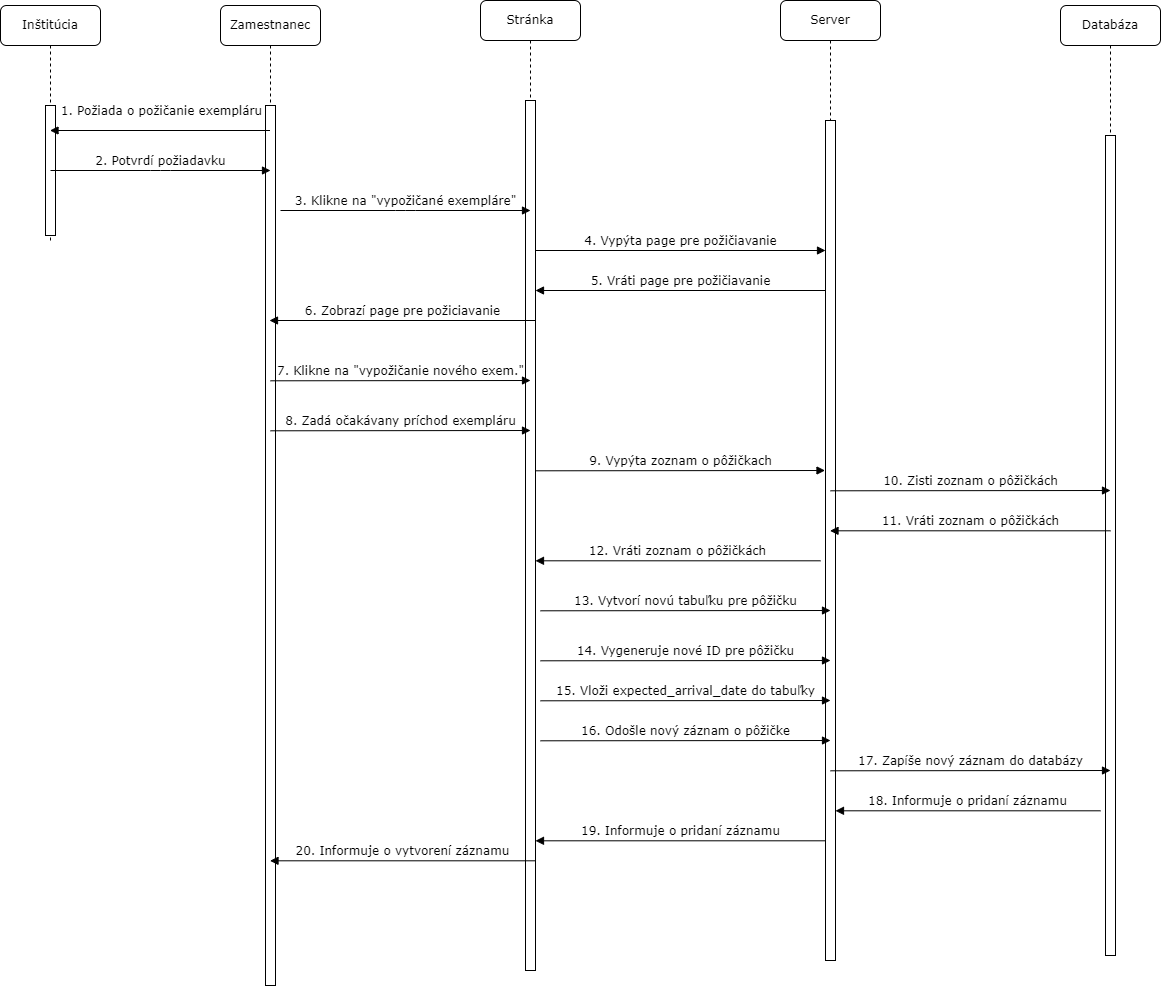

The diagram above was exported from draw.io. Its source (the exported page's mxGraphModel, read from the mxfile embedded in the PNG):
<mxGraphModel dx="1465" dy="726" grid="1" gridSize="10" guides="1" tooltips="1" connect="1" arrows="1" fold="1" page="1" pageScale="1" pageWidth="1100" pageHeight="850" background="none" math="0" shadow="0">
  <root>
    <mxCell id="0" />
    <mxCell id="1" parent="0" />
    <mxCell id="eJXHW5s5-G3WXWrC1lpJ-27" value="Stránka" style="shape=umlLifeline;perimeter=lifelinePerimeter;whiteSpace=wrap;html=1;container=1;collapsible=0;recursiveResize=0;outlineConnect=0;rounded=1;shadow=0;comic=0;labelBackgroundColor=none;strokeWidth=1;fontFamily=Verdana;fontSize=12;align=center;" parent="1" vertex="1">
      <mxGeometry x="420" y="80" width="100" height="970" as="geometry" />
    </mxCell>
    <mxCell id="eJXHW5s5-G3WXWrC1lpJ-28" value="" style="html=1;points=[];perimeter=orthogonalPerimeter;rounded=0;shadow=0;comic=0;labelBackgroundColor=none;strokeWidth=1;fontFamily=Verdana;fontSize=12;align=center;" parent="eJXHW5s5-G3WXWrC1lpJ-27" vertex="1">
      <mxGeometry x="45" y="100" width="10" height="870" as="geometry" />
    </mxCell>
    <mxCell id="eJXHW5s5-G3WXWrC1lpJ-41" value="4. Vypýta page pre požičiavanie" style="html=1;verticalAlign=bottom;endArrow=block;entryX=0;entryY=0;labelBackgroundColor=none;fontFamily=Verdana;fontSize=12;edgeStyle=elbowEdgeStyle;elbow=vertical;" parent="eJXHW5s5-G3WXWrC1lpJ-27" edge="1">
      <mxGeometry relative="1" as="geometry">
        <mxPoint x="55" y="250" as="sourcePoint" />
        <mxPoint x="345" y="250.00000000000114" as="targetPoint" />
      </mxGeometry>
    </mxCell>
    <mxCell id="eJXHW5s5-G3WXWrC1lpJ-42" value="5. Vráti page pre požičiavanie" style="html=1;verticalAlign=bottom;endArrow=block;labelBackgroundColor=none;fontFamily=Verdana;fontSize=12;" parent="eJXHW5s5-G3WXWrC1lpJ-27" edge="1">
      <mxGeometry relative="1" as="geometry">
        <mxPoint x="345" y="290" as="sourcePoint" />
        <mxPoint x="55" y="290" as="targetPoint" />
        <Array as="points">
          <mxPoint x="195.5" y="290" />
        </Array>
      </mxGeometry>
    </mxCell>
    <mxCell id="eJXHW5s5-G3WXWrC1lpJ-30" value="Server" style="shape=umlLifeline;perimeter=lifelinePerimeter;whiteSpace=wrap;html=1;container=1;collapsible=0;recursiveResize=0;outlineConnect=0;rounded=1;shadow=0;comic=0;labelBackgroundColor=none;strokeWidth=1;fontFamily=Verdana;fontSize=12;align=center;" parent="1" vertex="1">
      <mxGeometry x="720" y="80" width="100" height="960" as="geometry" />
    </mxCell>
    <mxCell id="eJXHW5s5-G3WXWrC1lpJ-31" value="" style="html=1;points=[];perimeter=orthogonalPerimeter;rounded=0;shadow=0;comic=0;labelBackgroundColor=none;strokeWidth=1;fontFamily=Verdana;fontSize=12;align=center;" parent="eJXHW5s5-G3WXWrC1lpJ-30" vertex="1">
      <mxGeometry x="45" y="120" width="10" height="840" as="geometry" />
    </mxCell>
    <mxCell id="eJXHW5s5-G3WXWrC1lpJ-36" value="Databáza" style="shape=umlLifeline;perimeter=lifelinePerimeter;whiteSpace=wrap;html=1;container=1;collapsible=0;recursiveResize=0;outlineConnect=0;rounded=1;shadow=0;comic=0;labelBackgroundColor=none;strokeWidth=1;fontFamily=Verdana;fontSize=12;align=center;" parent="1" vertex="1">
      <mxGeometry x="1000" y="85" width="100" height="950" as="geometry" />
    </mxCell>
    <mxCell id="eJXHW5s5-G3WXWrC1lpJ-37" value="" style="html=1;points=[];perimeter=orthogonalPerimeter;rounded=0;shadow=0;comic=0;labelBackgroundColor=none;strokeWidth=1;fontFamily=Verdana;fontSize=12;align=center;" parent="eJXHW5s5-G3WXWrC1lpJ-36" vertex="1">
      <mxGeometry x="45" y="130" width="10" height="820" as="geometry" />
    </mxCell>
    <mxCell id="eJXHW5s5-G3WXWrC1lpJ-38" value="Zamestnanec" style="shape=umlLifeline;perimeter=lifelinePerimeter;whiteSpace=wrap;html=1;container=1;collapsible=0;recursiveResize=0;outlineConnect=0;rounded=1;shadow=0;comic=0;labelBackgroundColor=none;strokeWidth=1;fontFamily=Verdana;fontSize=12;align=center;" parent="1" vertex="1">
      <mxGeometry x="160" y="85" width="100" height="980" as="geometry" />
    </mxCell>
    <mxCell id="eJXHW5s5-G3WXWrC1lpJ-39" value="" style="html=1;points=[];perimeter=orthogonalPerimeter;rounded=0;shadow=0;comic=0;labelBackgroundColor=none;strokeWidth=1;fontFamily=Verdana;fontSize=12;align=center;" parent="eJXHW5s5-G3WXWrC1lpJ-38" vertex="1">
      <mxGeometry x="45" y="100" width="10" height="880" as="geometry" />
    </mxCell>
    <mxCell id="eJXHW5s5-G3WXWrC1lpJ-40" value="3. Klikne na &quot;vypožičané exempláre&quot;" style="html=1;verticalAlign=bottom;endArrow=block;labelBackgroundColor=none;fontFamily=Verdana;fontSize=12;edgeStyle=elbowEdgeStyle;elbow=vertical;" parent="1" edge="1">
      <mxGeometry relative="1" as="geometry">
        <mxPoint x="220" y="290" as="sourcePoint" />
        <mxPoint x="470" y="290" as="targetPoint" />
      </mxGeometry>
    </mxCell>
    <mxCell id="fcpHzH32kaelppT85pJ8-2" value="Inštitúcia" style="shape=umlLifeline;perimeter=lifelinePerimeter;whiteSpace=wrap;html=1;container=1;collapsible=0;recursiveResize=0;outlineConnect=0;rounded=1;shadow=0;comic=0;labelBackgroundColor=none;strokeWidth=1;fontFamily=Verdana;fontSize=12;align=center;" vertex="1" parent="1">
      <mxGeometry x="-60" y="85" width="100" height="235" as="geometry" />
    </mxCell>
    <mxCell id="fcpHzH32kaelppT85pJ8-3" value="" style="html=1;points=[];perimeter=orthogonalPerimeter;rounded=0;shadow=0;comic=0;labelBackgroundColor=none;strokeWidth=1;fontFamily=Verdana;fontSize=12;align=center;" vertex="1" parent="fcpHzH32kaelppT85pJ8-2">
      <mxGeometry x="45" y="100" width="10" height="130" as="geometry" />
    </mxCell>
    <mxCell id="fcpHzH32kaelppT85pJ8-4" value="1. Požiada o požičanie exempláru" style="html=1;verticalAlign=bottom;endArrow=block;labelBackgroundColor=none;fontFamily=Verdana;fontSize=12;" edge="1" parent="1">
      <mxGeometry x="-0.0045" y="-10" relative="1" as="geometry">
        <mxPoint x="209.5" y="210" as="sourcePoint" />
        <mxPoint x="-10.5" y="210" as="targetPoint" />
        <mxPoint x="1" as="offset" />
      </mxGeometry>
    </mxCell>
    <mxCell id="fcpHzH32kaelppT85pJ8-5" value="2. Potvrdí požiadavku" style="html=1;verticalAlign=bottom;endArrow=block;labelBackgroundColor=none;fontFamily=Verdana;fontSize=12;edgeStyle=elbowEdgeStyle;elbow=vertical;" edge="1" parent="1">
      <mxGeometry relative="1" as="geometry">
        <mxPoint x="-10" y="250" as="sourcePoint" />
        <mxPoint x="210" y="250" as="targetPoint" />
      </mxGeometry>
    </mxCell>
    <mxCell id="eJXHW5s5-G3WXWrC1lpJ-29" value="6. Zobrazí page pre požiciavanie" style="html=1;verticalAlign=bottom;endArrow=block;labelBackgroundColor=none;fontFamily=Verdana;fontSize=12;" parent="1" edge="1">
      <mxGeometry relative="1" as="geometry">
        <mxPoint x="475" y="400" as="sourcePoint" />
        <mxPoint x="209" y="400" as="targetPoint" />
      </mxGeometry>
    </mxCell>
    <mxCell id="fcpHzH32kaelppT85pJ8-7" value="9. Vypýta zoznam o pôžičkach" style="html=1;verticalAlign=bottom;endArrow=block;labelBackgroundColor=none;fontFamily=Verdana;fontSize=12;edgeStyle=elbowEdgeStyle;elbow=vertical;" edge="1" parent="1">
      <mxGeometry relative="1" as="geometry">
        <mxPoint x="475" y="550.3" as="sourcePoint" />
        <mxPoint x="764.5" y="550.3" as="targetPoint" />
      </mxGeometry>
    </mxCell>
    <mxCell id="fcpHzH32kaelppT85pJ8-11" value="12. Vráti zoznam o pôžičkách" style="html=1;verticalAlign=bottom;endArrow=block;labelBackgroundColor=none;fontFamily=Verdana;fontSize=12;" edge="1" parent="1">
      <mxGeometry x="0.0035" relative="1" as="geometry">
        <mxPoint x="760" y="640.3" as="sourcePoint" />
        <mxPoint x="475" y="640.3" as="targetPoint" />
        <Array as="points">
          <mxPoint x="610.5" y="640.3" />
        </Array>
        <mxPoint as="offset" />
      </mxGeometry>
    </mxCell>
    <mxCell id="fcpHzH32kaelppT85pJ8-21" value="20. Informuje o vytvorení záznamu" style="html=1;verticalAlign=bottom;endArrow=block;labelBackgroundColor=none;fontFamily=Verdana;fontSize=12;" edge="1" parent="1">
      <mxGeometry relative="1" as="geometry">
        <mxPoint x="475" y="940.3" as="sourcePoint" />
        <mxPoint x="209.5" y="940.3" as="targetPoint" />
        <Array as="points">
          <mxPoint x="325.5" y="940.3" />
        </Array>
      </mxGeometry>
    </mxCell>
    <mxCell id="fcpHzH32kaelppT85pJ8-6" value="8. Zadá očakávany príchod exempláru" style="html=1;verticalAlign=bottom;endArrow=block;labelBackgroundColor=none;fontFamily=Verdana;fontSize=12;edgeStyle=elbowEdgeStyle;elbow=vertical;entryX=0.5;entryY=0.31;entryDx=0;entryDy=0;entryPerimeter=0;" edge="1" parent="1">
      <mxGeometry relative="1" as="geometry">
        <mxPoint x="210" y="510.3" as="sourcePoint" />
        <mxPoint x="470" y="510.00000000000006" as="targetPoint" />
      </mxGeometry>
    </mxCell>
    <mxCell id="fcpHzH32kaelppT85pJ8-8" value="10. Zisti zoznam o pôžičkách" style="html=1;verticalAlign=bottom;endArrow=block;labelBackgroundColor=none;fontFamily=Verdana;fontSize=12;edgeStyle=elbowEdgeStyle;elbow=vertical;" edge="1" parent="1">
      <mxGeometry relative="1" as="geometry">
        <mxPoint x="770" y="570.3" as="sourcePoint" />
        <mxPoint x="1050" y="570.3" as="targetPoint" />
      </mxGeometry>
    </mxCell>
    <mxCell id="fcpHzH32kaelppT85pJ8-9" value="13. Vytvorí novú tabuľku pre pôžičku" style="html=1;verticalAlign=bottom;endArrow=block;labelBackgroundColor=none;fontFamily=Verdana;fontSize=12;edgeStyle=elbowEdgeStyle;elbow=vertical;" edge="1" parent="1">
      <mxGeometry relative="1" as="geometry">
        <mxPoint x="480" y="690.3" as="sourcePoint" />
        <mxPoint x="770" y="690.3" as="targetPoint" />
      </mxGeometry>
    </mxCell>
    <mxCell id="fcpHzH32kaelppT85pJ8-10" value="11. Vráti zoznam o pôžičkách" style="html=1;verticalAlign=bottom;endArrow=block;labelBackgroundColor=none;fontFamily=Verdana;fontSize=12;" edge="1" parent="1">
      <mxGeometry relative="1" as="geometry">
        <mxPoint x="1050" y="610.3" as="sourcePoint" />
        <mxPoint x="769.5" y="610.3" as="targetPoint" />
        <Array as="points">
          <mxPoint x="900.5" y="610.3" />
        </Array>
      </mxGeometry>
    </mxCell>
    <mxCell id="fcpHzH32kaelppT85pJ8-12" value="14. Vygeneruje nové ID pre pôžičku" style="html=1;verticalAlign=bottom;endArrow=block;labelBackgroundColor=none;fontFamily=Verdana;fontSize=12;edgeStyle=elbowEdgeStyle;elbow=vertical;" edge="1" parent="1">
      <mxGeometry relative="1" as="geometry">
        <mxPoint x="480" y="740.3" as="sourcePoint" />
        <mxPoint x="770" y="740.3" as="targetPoint" />
      </mxGeometry>
    </mxCell>
    <mxCell id="fcpHzH32kaelppT85pJ8-16" value="15. Vloži expected_arrival_date do tabuľky" style="html=1;verticalAlign=bottom;endArrow=block;labelBackgroundColor=none;fontFamily=Verdana;fontSize=12;edgeStyle=elbowEdgeStyle;elbow=vertical;" edge="1" parent="1">
      <mxGeometry relative="1" as="geometry">
        <mxPoint x="480" y="780.3" as="sourcePoint" />
        <mxPoint x="770" y="780.3" as="targetPoint" />
      </mxGeometry>
    </mxCell>
    <mxCell id="fcpHzH32kaelppT85pJ8-17" value="16. Odošle nový záznam o pôžičke" style="html=1;verticalAlign=bottom;endArrow=block;labelBackgroundColor=none;fontFamily=Verdana;fontSize=12;edgeStyle=elbowEdgeStyle;elbow=vertical;" edge="1" parent="1">
      <mxGeometry relative="1" as="geometry">
        <mxPoint x="480" y="820.3" as="sourcePoint" />
        <mxPoint x="770" y="820.3" as="targetPoint" />
      </mxGeometry>
    </mxCell>
    <mxCell id="fcpHzH32kaelppT85pJ8-18" value="17. Zapíše nový záznam do databázy" style="html=1;verticalAlign=bottom;endArrow=block;labelBackgroundColor=none;fontFamily=Verdana;fontSize=12;edgeStyle=elbowEdgeStyle;elbow=vertical;" edge="1" parent="1">
      <mxGeometry relative="1" as="geometry">
        <mxPoint x="770" y="850.3" as="sourcePoint" />
        <mxPoint x="1050" y="850.3" as="targetPoint" />
      </mxGeometry>
    </mxCell>
    <mxCell id="fcpHzH32kaelppT85pJ8-19" value="18. Informuje o pridaní záznamu" style="html=1;verticalAlign=bottom;endArrow=block;labelBackgroundColor=none;fontFamily=Verdana;fontSize=12;" edge="1" parent="1">
      <mxGeometry relative="1" as="geometry">
        <mxPoint x="1040" y="890.3" as="sourcePoint" />
        <mxPoint x="775" y="890.3" as="targetPoint" />
        <Array as="points">
          <mxPoint x="890.5" y="890.3" />
        </Array>
      </mxGeometry>
    </mxCell>
    <mxCell id="fcpHzH32kaelppT85pJ8-20" value="19. Informuje o pridaní záznamu" style="html=1;verticalAlign=bottom;endArrow=block;labelBackgroundColor=none;fontFamily=Verdana;fontSize=12;" edge="1" parent="1">
      <mxGeometry relative="1" as="geometry">
        <mxPoint x="765" y="920.3" as="sourcePoint" />
        <mxPoint x="475" y="920.3" as="targetPoint" />
        <Array as="points">
          <mxPoint x="615.5" y="920.3" />
        </Array>
      </mxGeometry>
    </mxCell>
    <mxCell id="fcpHzH32kaelppT85pJ8-22" value="7. Klikne na &quot;vypožičanie nového exem.&quot;" style="html=1;verticalAlign=bottom;endArrow=block;labelBackgroundColor=none;fontFamily=Verdana;fontSize=12;edgeStyle=elbowEdgeStyle;elbow=vertical;entryX=0.5;entryY=0.31;entryDx=0;entryDy=0;entryPerimeter=0;" edge="1" parent="1">
      <mxGeometry relative="1" as="geometry">
        <mxPoint x="210" y="460.29999999999995" as="sourcePoint" />
        <mxPoint x="470" y="460" as="targetPoint" />
      </mxGeometry>
    </mxCell>
  </root>
</mxGraphModel>